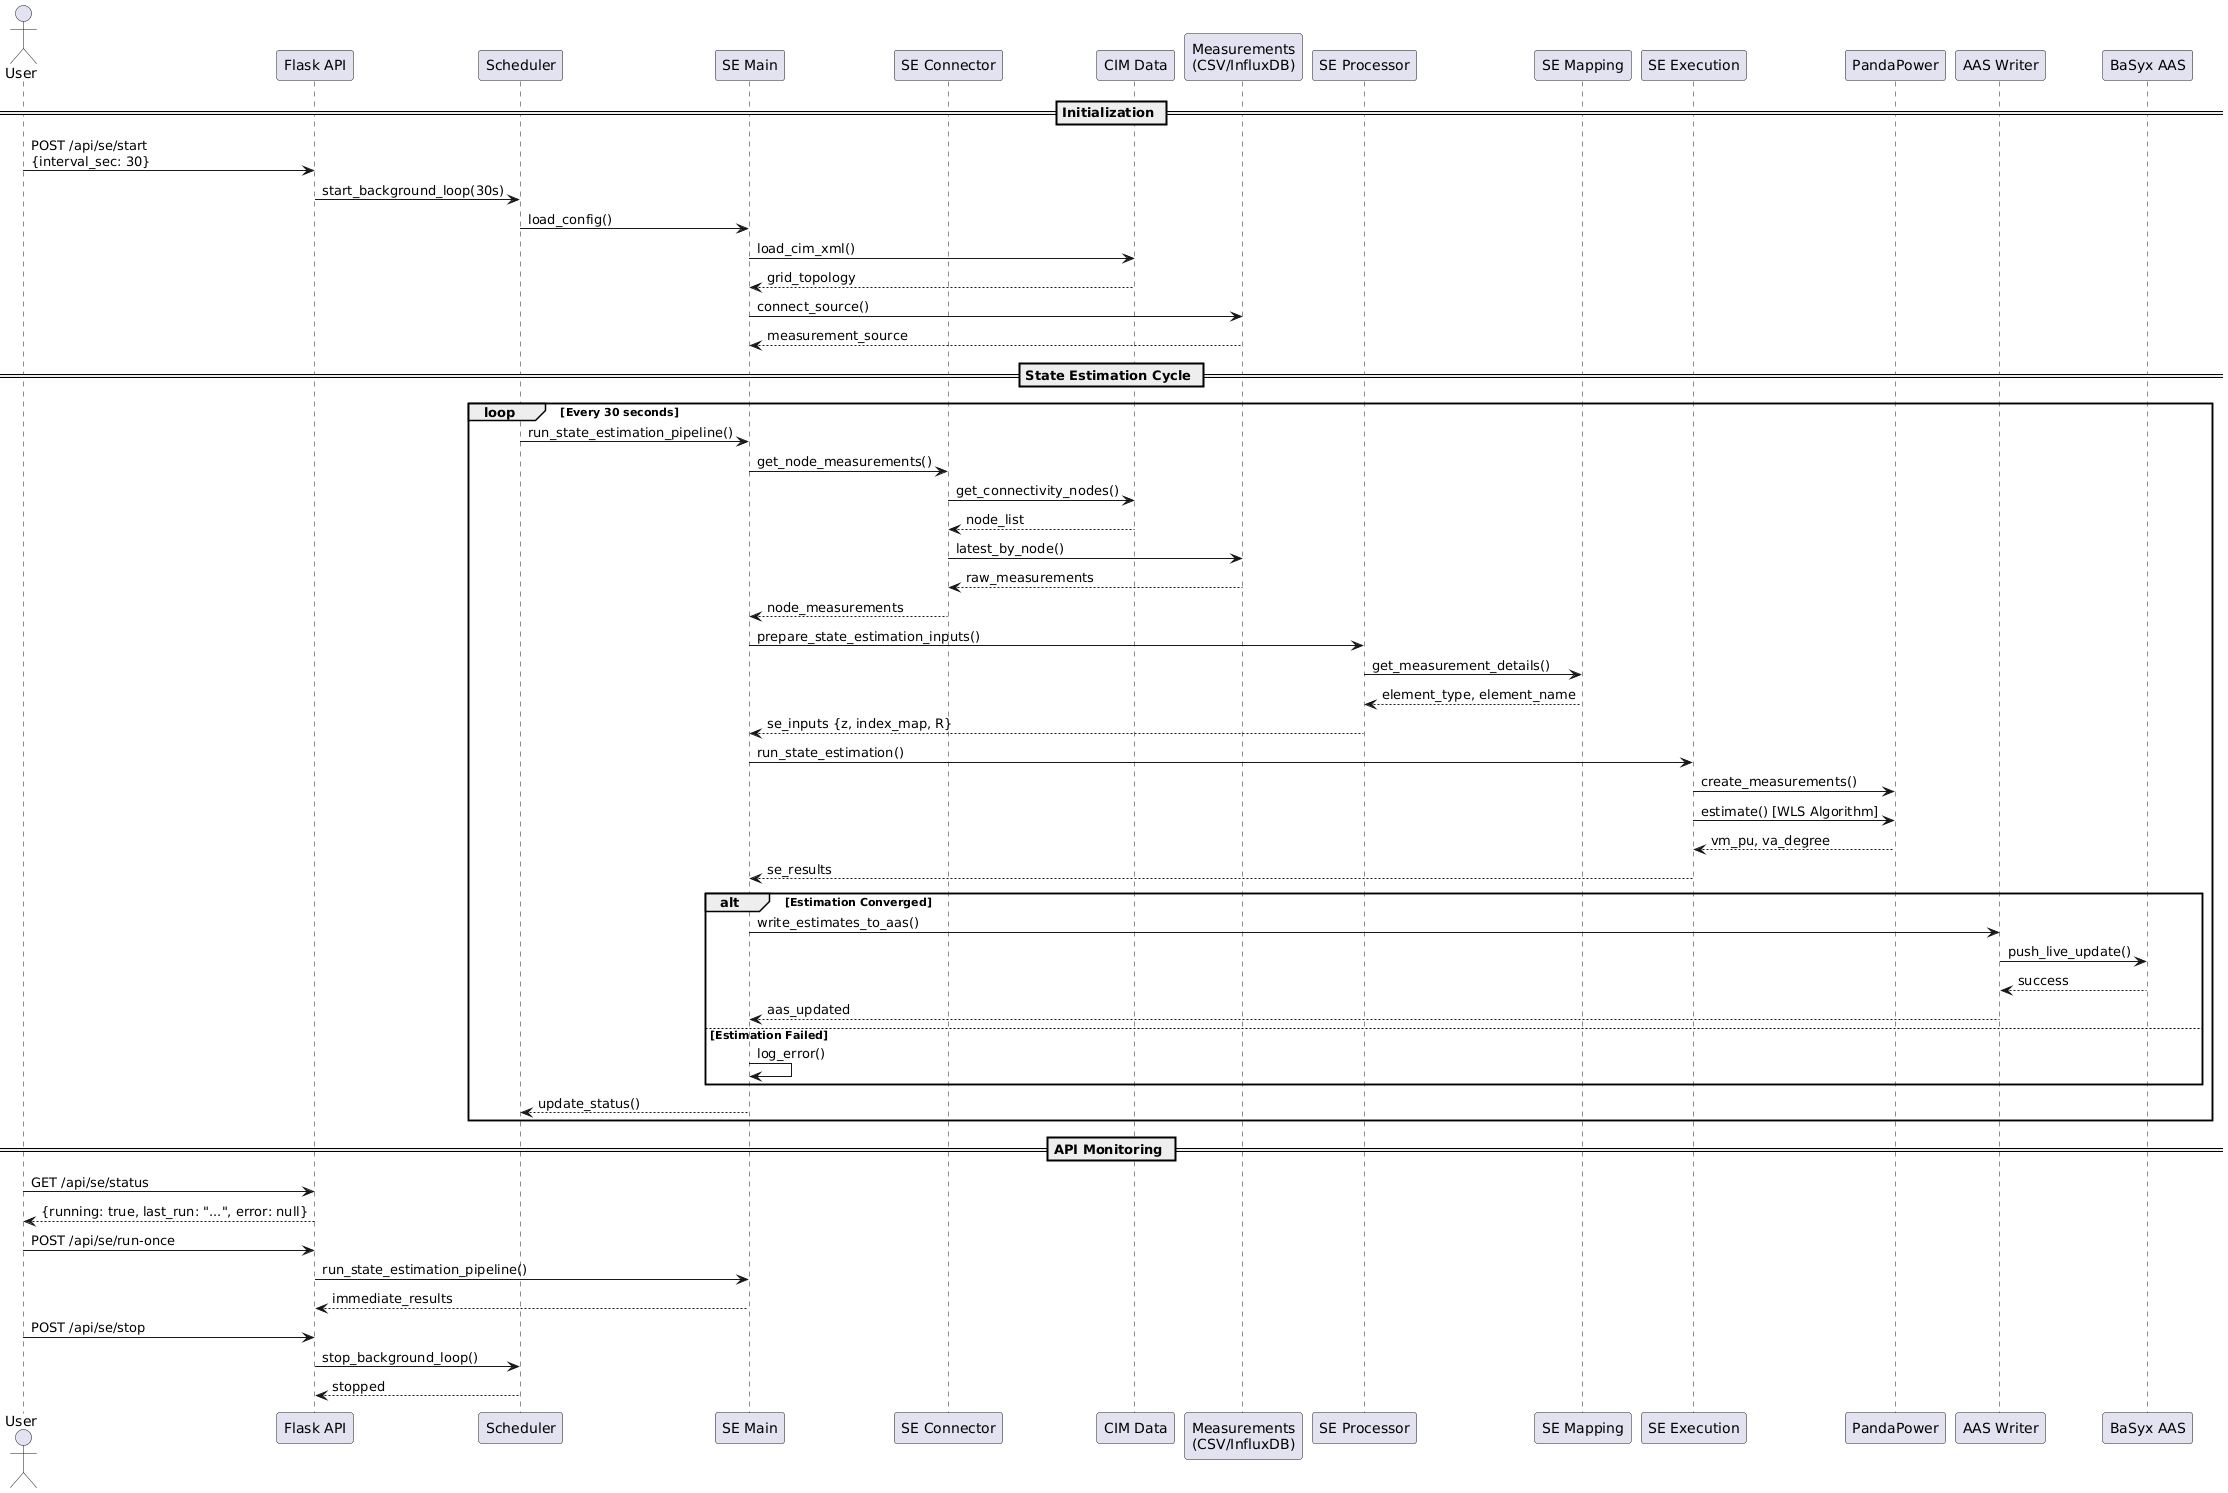

The diagram above was rendered by PlantUML. Its source (embedded in the PNG):
@startuml
actor User as User
participant "Flask API" as API
participant "Scheduler" as Scheduler
participant "SE Main" as SEMain
participant "SE Connector" as SEConnector
participant "CIM Data" as CIM
participant "Measurements\n(CSV/InfluxDB)" as Measurements
participant "SE Processor" as SEProcessor
participant "SE Mapping" as SEMapping
participant "SE Execution" as SEExecution
participant "PandaPower" as PP
participant "AAS Writer" as AASWriter
participant "BaSyx AAS" as BaSyx

== Initialization ==
User -> API: POST /api/se/start\n{interval_sec: 30}
API -> Scheduler: start_background_loop(30s)
Scheduler -> SEMain: load_config()
SEMain -> CIM: load_cim_xml()
CIM --> SEMain: grid_topology
SEMain -> Measurements: connect_source()
Measurements --> SEMain: measurement_source

== State Estimation Cycle ==
loop Every 30 seconds
  Scheduler -> SEMain: run_state_estimation_pipeline()
  
  SEMain -> SEConnector: get_node_measurements()
  SEConnector -> CIM: get_connectivity_nodes()
  CIM --> SEConnector: node_list
  SEConnector -> Measurements: latest_by_node()
  Measurements --> SEConnector: raw_measurements
  SEConnector --> SEMain: node_measurements
  
  SEMain -> SEProcessor: prepare_state_estimation_inputs()
  SEProcessor -> SEMapping: get_measurement_details()
  SEMapping --> SEProcessor: element_type, element_name
  SEProcessor --> SEMain: se_inputs {z, index_map, R}
  
  SEMain -> SEExecution: run_state_estimation()
  SEExecution -> PP: create_measurements()
  SEExecution -> PP: estimate() [WLS Algorithm]
  PP --> SEExecution: vm_pu, va_degree
  SEExecution --> SEMain: se_results
  
  alt Estimation Converged
    SEMain -> AASWriter: write_estimates_to_aas()
    AASWriter -> BaSyx: push_live_update()
    BaSyx --> AASWriter: success
    AASWriter --> SEMain: aas_updated
  else Estimation Failed
    SEMain -> SEMain: log_error()
  end
  
  SEMain --> Scheduler: update_status()
end

== API Monitoring ==
User -> API: GET /api/se/status
API --> User: {running: true, last_run: "...", error: null}

User -> API: POST /api/se/run-once
API -> SEMain: run_state_estimation_pipeline()
SEMain --> API: immediate_results

User -> API: POST /api/se/stop
API -> Scheduler: stop_background_loop()
Scheduler --> API: stopped
@enduml